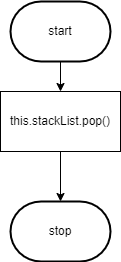

The diagram above was exported from draw.io. Its source (the exported page's mxGraphModel, read from the mxfile embedded in the PNG):
<mxGraphModel dx="434" dy="389" grid="1" gridSize="10" guides="1" tooltips="1" connect="1" arrows="1" fold="1" page="1" pageScale="1" pageWidth="827" pageHeight="1169" math="0" shadow="0">
  <root>
    <mxCell id="0" />
    <mxCell id="1" parent="0" />
    <mxCell id="2" style="edgeStyle=none;html=1;" edge="1" parent="1" target="5">
      <mxGeometry relative="1" as="geometry">
        <mxPoint x="390" y="250" as="targetPoint" />
        <mxPoint x="390" y="210" as="sourcePoint" />
      </mxGeometry>
    </mxCell>
    <mxCell id="4" style="edgeStyle=none;html=1;" edge="1" parent="1" source="5">
      <mxGeometry relative="1" as="geometry">
        <mxPoint x="390" y="360" as="targetPoint" />
      </mxGeometry>
    </mxCell>
    <mxCell id="5" value="this.stackList.pop()" style="rounded=0;whiteSpace=wrap;html=1;" vertex="1" parent="1">
      <mxGeometry x="330" y="250" width="120" height="60" as="geometry" />
    </mxCell>
    <mxCell id="7" value="start" style="strokeWidth=2;html=1;shape=mxgraph.flowchart.terminator;whiteSpace=wrap;" vertex="1" parent="1">
      <mxGeometry x="340" y="160" width="100" height="60" as="geometry" />
    </mxCell>
    <mxCell id="9" value="stop" style="strokeWidth=2;html=1;shape=mxgraph.flowchart.terminator;whiteSpace=wrap;" vertex="1" parent="1">
      <mxGeometry x="340" y="360" width="100" height="60" as="geometry" />
    </mxCell>
  </root>
</mxGraphModel>